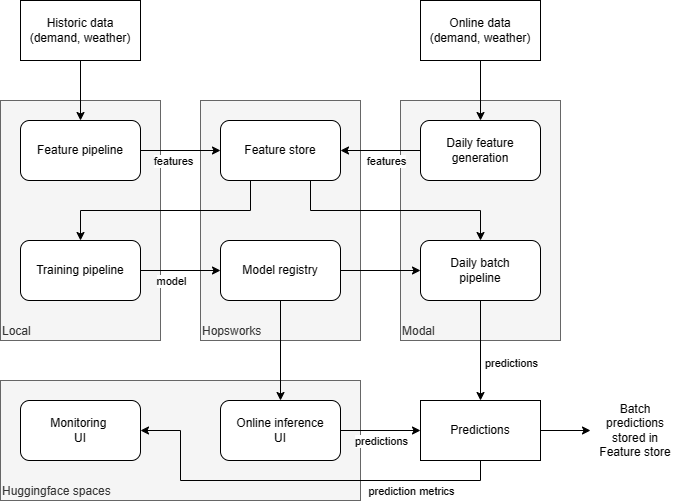

The diagram above was exported from draw.io. Its source (the exported page's mxGraphModel, read from the mxfile embedded in the PNG):
<mxGraphModel dx="1386" dy="820" grid="1" gridSize="10" guides="1" tooltips="1" connect="1" arrows="1" fold="1" page="1" pageScale="1" pageWidth="850" pageHeight="1100" math="0" shadow="0">
  <root>
    <mxCell id="0" />
    <mxCell id="1" parent="0" />
    <mxCell id="Ie_p2fdtAgDVvtSmJOZv-28" value="Huggingface spaces" style="rounded=0;whiteSpace=wrap;html=1;align=left;verticalAlign=bottom;fillColor=#f5f5f5;fontColor=#333333;strokeColor=#666666;" parent="1" vertex="1">
      <mxGeometry x="60" y="420" width="360" height="120" as="geometry" />
    </mxCell>
    <mxCell id="Ie_p2fdtAgDVvtSmJOZv-22" value="Modal" style="rounded=0;whiteSpace=wrap;html=1;verticalAlign=bottom;align=left;fillColor=#f5f5f5;fontColor=#333333;strokeColor=#666666;" parent="1" vertex="1">
      <mxGeometry x="460" y="140" width="160" height="240" as="geometry" />
    </mxCell>
    <mxCell id="Ie_p2fdtAgDVvtSmJOZv-12" value="Hopsworks" style="rounded=0;whiteSpace=wrap;html=1;verticalAlign=bottom;align=left;fillColor=#f5f5f5;fontColor=#333333;strokeColor=#666666;" parent="1" vertex="1">
      <mxGeometry x="260" y="140" width="160" height="240" as="geometry" />
    </mxCell>
    <mxCell id="Ie_p2fdtAgDVvtSmJOZv-11" value="Local" style="rounded=0;whiteSpace=wrap;html=1;verticalAlign=bottom;align=left;fillColor=#f5f5f5;fontColor=#333333;strokeColor=#666666;" parent="1" vertex="1">
      <mxGeometry x="60" y="140" width="160" height="240" as="geometry" />
    </mxCell>
    <mxCell id="Ie_p2fdtAgDVvtSmJOZv-7" style="edgeStyle=orthogonalEdgeStyle;rounded=0;orthogonalLoop=1;jettySize=auto;html=1;exitX=1;exitY=0.5;exitDx=0;exitDy=0;" parent="1" source="Ie_p2fdtAgDVvtSmJOZv-2" target="Ie_p2fdtAgDVvtSmJOZv-6" edge="1">
      <mxGeometry relative="1" as="geometry" />
    </mxCell>
    <mxCell id="Ie_p2fdtAgDVvtSmJOZv-30" value="features" style="edgeLabel;html=1;align=center;verticalAlign=middle;resizable=0;points=[];" parent="Ie_p2fdtAgDVvtSmJOZv-7" vertex="1" connectable="0">
      <mxGeometry x="-0.1952" relative="1" as="geometry">
        <mxPoint y="10" as="offset" />
      </mxGeometry>
    </mxCell>
    <mxCell id="Ie_p2fdtAgDVvtSmJOZv-2" value="Feature pipeline" style="rounded=1;whiteSpace=wrap;html=1;" parent="1" vertex="1">
      <mxGeometry x="80" y="160" width="120" height="60" as="geometry" />
    </mxCell>
    <mxCell id="Ie_p2fdtAgDVvtSmJOZv-10" style="edgeStyle=orthogonalEdgeStyle;rounded=0;orthogonalLoop=1;jettySize=auto;html=1;exitX=1;exitY=0.5;exitDx=0;exitDy=0;entryX=0;entryY=0.5;entryDx=0;entryDy=0;" parent="1" source="Ie_p2fdtAgDVvtSmJOZv-3" target="Ie_p2fdtAgDVvtSmJOZv-9" edge="1">
      <mxGeometry relative="1" as="geometry" />
    </mxCell>
    <mxCell id="Ie_p2fdtAgDVvtSmJOZv-32" value="model" style="edgeLabel;html=1;align=center;verticalAlign=middle;resizable=0;points=[];" parent="Ie_p2fdtAgDVvtSmJOZv-10" vertex="1" connectable="0">
      <mxGeometry x="-0.1833" relative="1" as="geometry">
        <mxPoint x="-3" y="10" as="offset" />
      </mxGeometry>
    </mxCell>
    <mxCell id="Ie_p2fdtAgDVvtSmJOZv-3" value="Training pipeline" style="rounded=1;whiteSpace=wrap;html=1;" parent="1" vertex="1">
      <mxGeometry x="80" y="280" width="120" height="60" as="geometry" />
    </mxCell>
    <mxCell id="Ie_p2fdtAgDVvtSmJOZv-5" style="edgeStyle=orthogonalEdgeStyle;rounded=0;orthogonalLoop=1;jettySize=auto;html=1;exitX=0.5;exitY=1;exitDx=0;exitDy=0;entryX=0.5;entryY=0;entryDx=0;entryDy=0;" parent="1" source="Ie_p2fdtAgDVvtSmJOZv-4" target="Ie_p2fdtAgDVvtSmJOZv-2" edge="1">
      <mxGeometry relative="1" as="geometry" />
    </mxCell>
    <mxCell id="Ie_p2fdtAgDVvtSmJOZv-4" value="Historic data&lt;br&gt;(demand, weather)" style="rounded=0;whiteSpace=wrap;html=1;" parent="1" vertex="1">
      <mxGeometry x="80" y="40" width="120" height="60" as="geometry" />
    </mxCell>
    <mxCell id="Ie_p2fdtAgDVvtSmJOZv-8" style="edgeStyle=orthogonalEdgeStyle;rounded=0;orthogonalLoop=1;jettySize=auto;html=1;exitX=0.25;exitY=1;exitDx=0;exitDy=0;entryX=0.5;entryY=0;entryDx=0;entryDy=0;" parent="1" source="Ie_p2fdtAgDVvtSmJOZv-6" target="Ie_p2fdtAgDVvtSmJOZv-3" edge="1">
      <mxGeometry relative="1" as="geometry" />
    </mxCell>
    <mxCell id="Ie_p2fdtAgDVvtSmJOZv-15" style="edgeStyle=orthogonalEdgeStyle;rounded=0;orthogonalLoop=1;jettySize=auto;html=1;exitX=0.75;exitY=1;exitDx=0;exitDy=0;entryX=0.5;entryY=0;entryDx=0;entryDy=0;" parent="1" source="Ie_p2fdtAgDVvtSmJOZv-6" target="Ie_p2fdtAgDVvtSmJOZv-13" edge="1">
      <mxGeometry relative="1" as="geometry">
        <Array as="points">
          <mxPoint x="370" y="250" />
          <mxPoint x="540" y="250" />
        </Array>
      </mxGeometry>
    </mxCell>
    <mxCell id="Ie_p2fdtAgDVvtSmJOZv-6" value="Feature store" style="rounded=1;whiteSpace=wrap;html=1;" parent="1" vertex="1">
      <mxGeometry x="280" y="160" width="120" height="60" as="geometry" />
    </mxCell>
    <mxCell id="Ie_p2fdtAgDVvtSmJOZv-14" style="edgeStyle=orthogonalEdgeStyle;rounded=0;orthogonalLoop=1;jettySize=auto;html=1;exitX=1;exitY=0.5;exitDx=0;exitDy=0;" parent="1" source="Ie_p2fdtAgDVvtSmJOZv-9" target="Ie_p2fdtAgDVvtSmJOZv-13" edge="1">
      <mxGeometry relative="1" as="geometry" />
    </mxCell>
    <mxCell id="Ie_p2fdtAgDVvtSmJOZv-25" style="edgeStyle=orthogonalEdgeStyle;rounded=0;orthogonalLoop=1;jettySize=auto;html=1;exitX=0.5;exitY=1;exitDx=0;exitDy=0;" parent="1" source="Ie_p2fdtAgDVvtSmJOZv-9" target="Ie_p2fdtAgDVvtSmJOZv-24" edge="1">
      <mxGeometry relative="1" as="geometry" />
    </mxCell>
    <mxCell id="Ie_p2fdtAgDVvtSmJOZv-9" value="Model registry" style="rounded=1;whiteSpace=wrap;html=1;" parent="1" vertex="1">
      <mxGeometry x="280" y="280" width="120" height="60" as="geometry" />
    </mxCell>
    <mxCell id="Ie_p2fdtAgDVvtSmJOZv-17" style="edgeStyle=orthogonalEdgeStyle;rounded=0;orthogonalLoop=1;jettySize=auto;html=1;exitX=0.5;exitY=1;exitDx=0;exitDy=0;entryX=0.5;entryY=0;entryDx=0;entryDy=0;" parent="1" source="Ie_p2fdtAgDVvtSmJOZv-13" target="Ie_p2fdtAgDVvtSmJOZv-16" edge="1">
      <mxGeometry relative="1" as="geometry" />
    </mxCell>
    <mxCell id="Ie_p2fdtAgDVvtSmJOZv-33" value="predictions" style="edgeLabel;html=1;align=center;verticalAlign=middle;resizable=0;points=[];" parent="Ie_p2fdtAgDVvtSmJOZv-17" vertex="1" connectable="0">
      <mxGeometry x="0.2381" y="-1" relative="1" as="geometry">
        <mxPoint x="31" as="offset" />
      </mxGeometry>
    </mxCell>
    <mxCell id="Ie_p2fdtAgDVvtSmJOZv-13" value="Daily batch&lt;br&gt;pipeline" style="rounded=1;whiteSpace=wrap;html=1;" parent="1" vertex="1">
      <mxGeometry x="480" y="280" width="120" height="60" as="geometry" />
    </mxCell>
    <mxCell id="Ie_p2fdtAgDVvtSmJOZv-29" style="edgeStyle=orthogonalEdgeStyle;rounded=0;orthogonalLoop=1;jettySize=auto;html=1;exitX=0.5;exitY=1;exitDx=0;exitDy=0;" parent="1" source="Ie_p2fdtAgDVvtSmJOZv-16" target="Ie_p2fdtAgDVvtSmJOZv-27" edge="1">
      <mxGeometry relative="1" as="geometry">
        <Array as="points">
          <mxPoint x="540" y="520" />
          <mxPoint x="240" y="520" />
          <mxPoint x="240" y="470" />
        </Array>
      </mxGeometry>
    </mxCell>
    <mxCell id="Ie_p2fdtAgDVvtSmJOZv-34" value="prediction metrics" style="edgeLabel;html=1;align=center;verticalAlign=middle;resizable=0;points=[];" parent="Ie_p2fdtAgDVvtSmJOZv-29" vertex="1" connectable="0">
      <mxGeometry x="-0.5136" relative="1" as="geometry">
        <mxPoint x="10" y="10" as="offset" />
      </mxGeometry>
    </mxCell>
    <mxCell id="-syTMEzmIedWeRuyv0fL-5" style="edgeStyle=orthogonalEdgeStyle;rounded=0;orthogonalLoop=1;jettySize=auto;html=1;exitX=1;exitY=0.5;exitDx=0;exitDy=0;entryX=0;entryY=0.5;entryDx=0;entryDy=0;" edge="1" parent="1" source="Ie_p2fdtAgDVvtSmJOZv-16" target="-syTMEzmIedWeRuyv0fL-4">
      <mxGeometry relative="1" as="geometry" />
    </mxCell>
    <mxCell id="Ie_p2fdtAgDVvtSmJOZv-16" value="Predictions" style="rounded=0;whiteSpace=wrap;html=1;" parent="1" vertex="1">
      <mxGeometry x="480" y="440" width="120" height="60" as="geometry" />
    </mxCell>
    <mxCell id="Ie_p2fdtAgDVvtSmJOZv-19" style="edgeStyle=orthogonalEdgeStyle;rounded=0;orthogonalLoop=1;jettySize=auto;html=1;exitX=0;exitY=0.5;exitDx=0;exitDy=0;entryX=1;entryY=0.5;entryDx=0;entryDy=0;" parent="1" source="Ie_p2fdtAgDVvtSmJOZv-18" target="Ie_p2fdtAgDVvtSmJOZv-6" edge="1">
      <mxGeometry relative="1" as="geometry" />
    </mxCell>
    <mxCell id="Ie_p2fdtAgDVvtSmJOZv-31" value="features" style="edgeLabel;html=1;align=center;verticalAlign=middle;resizable=0;points=[];" parent="Ie_p2fdtAgDVvtSmJOZv-19" vertex="1" connectable="0">
      <mxGeometry x="-0.1143" relative="1" as="geometry">
        <mxPoint y="10" as="offset" />
      </mxGeometry>
    </mxCell>
    <mxCell id="Ie_p2fdtAgDVvtSmJOZv-18" value="Daily feature&lt;br&gt;generation" style="rounded=1;whiteSpace=wrap;html=1;" parent="1" vertex="1">
      <mxGeometry x="480" y="160" width="120" height="60" as="geometry" />
    </mxCell>
    <mxCell id="Ie_p2fdtAgDVvtSmJOZv-21" style="edgeStyle=orthogonalEdgeStyle;rounded=0;orthogonalLoop=1;jettySize=auto;html=1;exitX=0.5;exitY=1;exitDx=0;exitDy=0;entryX=0.5;entryY=0;entryDx=0;entryDy=0;" parent="1" source="Ie_p2fdtAgDVvtSmJOZv-20" target="Ie_p2fdtAgDVvtSmJOZv-18" edge="1">
      <mxGeometry relative="1" as="geometry" />
    </mxCell>
    <mxCell id="Ie_p2fdtAgDVvtSmJOZv-20" value="Online data&lt;br&gt;(demand, weather)" style="rounded=0;whiteSpace=wrap;html=1;" parent="1" vertex="1">
      <mxGeometry x="480" y="40" width="120" height="60" as="geometry" />
    </mxCell>
    <mxCell id="Ie_p2fdtAgDVvtSmJOZv-26" style="edgeStyle=orthogonalEdgeStyle;rounded=0;orthogonalLoop=1;jettySize=auto;html=1;exitX=1;exitY=0.5;exitDx=0;exitDy=0;entryX=0;entryY=0.5;entryDx=0;entryDy=0;" parent="1" source="Ie_p2fdtAgDVvtSmJOZv-24" target="Ie_p2fdtAgDVvtSmJOZv-16" edge="1">
      <mxGeometry relative="1" as="geometry" />
    </mxCell>
    <mxCell id="Ie_p2fdtAgDVvtSmJOZv-35" value="predictions" style="edgeLabel;html=1;align=center;verticalAlign=middle;resizable=0;points=[];" parent="Ie_p2fdtAgDVvtSmJOZv-26" vertex="1" connectable="0">
      <mxGeometry x="0.1381" y="2" relative="1" as="geometry">
        <mxPoint x="-6" y="12" as="offset" />
      </mxGeometry>
    </mxCell>
    <mxCell id="Ie_p2fdtAgDVvtSmJOZv-24" value="Online inference&lt;br&gt;UI" style="rounded=1;whiteSpace=wrap;html=1;" parent="1" vertex="1">
      <mxGeometry x="280" y="440" width="120" height="60" as="geometry" />
    </mxCell>
    <mxCell id="Ie_p2fdtAgDVvtSmJOZv-27" value="Monitoring&amp;nbsp;&lt;br&gt;UI" style="rounded=1;whiteSpace=wrap;html=1;" parent="1" vertex="1">
      <mxGeometry x="80" y="440" width="120" height="60" as="geometry" />
    </mxCell>
    <mxCell id="-syTMEzmIedWeRuyv0fL-4" value="Batch predictions stored in Feature store" style="text;html=1;strokeColor=none;fillColor=none;align=center;verticalAlign=middle;whiteSpace=wrap;rounded=0;" vertex="1" parent="1">
      <mxGeometry x="650" y="435" width="90" height="70" as="geometry" />
    </mxCell>
  </root>
</mxGraphModel>